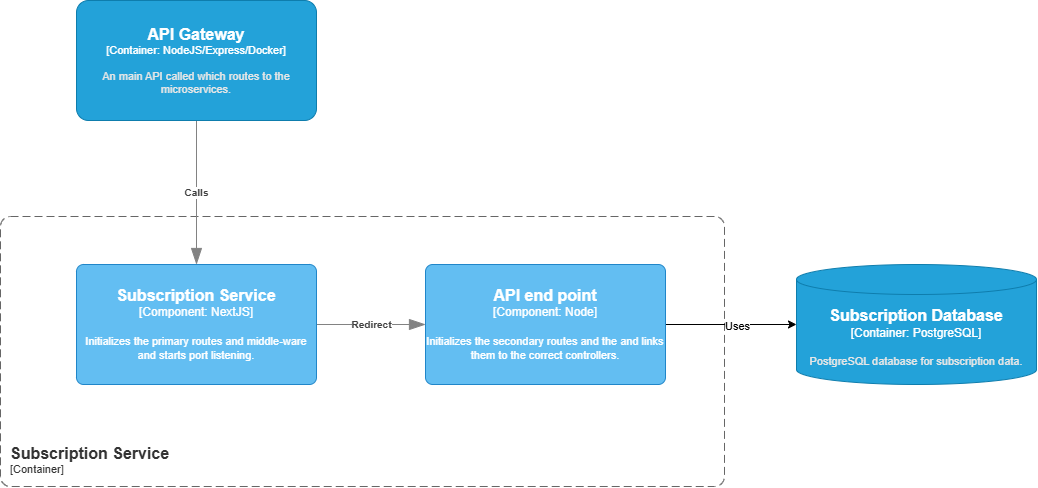

The diagram above was exported from draw.io. Its source (the exported page's mxGraphModel, read from the mxfile embedded in the PNG):
<mxGraphModel dx="-4095" dy="-1611" grid="1" gridSize="10" guides="1" tooltips="1" connect="1" arrows="1" fold="1" page="1" pageScale="1" pageWidth="1169" pageHeight="827" math="0" shadow="0">
  <root>
    <mxCell id="0" />
    <mxCell id="1" parent="0" />
    <object placeholders="1" c4Name="Subscription Service" c4Type="ContainerScopeBoundary" c4Application="Container" label="&lt;font style=&quot;font-size: 16px&quot;&gt;&lt;b&gt;&lt;div style=&quot;text-align: left&quot;&gt;%c4Name%&lt;/div&gt;&lt;/b&gt;&lt;/font&gt;&lt;div style=&quot;text-align: left&quot;&gt;[%c4Application%]&lt;/div&gt;" id="BhQhMQSGS15vLKMYWSSc-1">
      <mxCell style="rounded=1;fontSize=11;whiteSpace=wrap;html=1;dashed=1;arcSize=20;fillColor=none;strokeColor=#666666;fontColor=#333333;labelBackgroundColor=none;align=left;verticalAlign=bottom;labelBorderColor=none;spacingTop=0;spacing=10;dashPattern=8 4;metaEdit=1;rotatable=0;perimeter=rectanglePerimeter;noLabel=0;labelPadding=0;allowArrows=0;connectable=0;expand=0;recursiveResize=0;editable=1;pointerEvents=0;absoluteArcSize=1;points=[[0.25,0,0],[0.5,0,0],[0.75,0,0],[1,0.25,0],[1,0.5,0],[1,0.75,0],[0.75,1,0],[0.5,1,0],[0.25,1,0],[0,0.75,0],[0,0.5,0],[0,0.25,0]];" vertex="1" parent="1">
        <mxGeometry x="6634" y="2794" width="724" height="270" as="geometry" />
      </mxCell>
    </object>
    <mxCell id="BhQhMQSGS15vLKMYWSSc-2" style="edgeStyle=orthogonalEdgeStyle;rounded=0;orthogonalLoop=1;jettySize=auto;html=1;" edge="1" parent="1" source="BhQhMQSGS15vLKMYWSSc-4" target="BhQhMQSGS15vLKMYWSSc-8">
      <mxGeometry relative="1" as="geometry" />
    </mxCell>
    <mxCell id="BhQhMQSGS15vLKMYWSSc-3" value="Uses" style="edgeLabel;html=1;align=center;verticalAlign=middle;resizable=0;points=[];" connectable="0" vertex="1" parent="BhQhMQSGS15vLKMYWSSc-2">
      <mxGeometry x="0.0992" y="-1" relative="1" as="geometry">
        <mxPoint as="offset" />
      </mxGeometry>
    </mxCell>
    <object placeholders="1" c4Name="API end point" c4Type="Component" c4Technology="Node" c4Description="Initializes the secondary routes and the and links them to the correct controllers." label="&lt;font style=&quot;font-size: 16px&quot;&gt;&lt;b&gt;%c4Name%&lt;/b&gt;&lt;/font&gt;&lt;div&gt;[%c4Type%: %c4Technology%]&lt;/div&gt;&lt;br&gt;&lt;div&gt;&lt;font style=&quot;font-size: 11px&quot;&gt;%c4Description%&lt;/font&gt;&lt;/div&gt;" id="BhQhMQSGS15vLKMYWSSc-4">
      <mxCell style="rounded=1;whiteSpace=wrap;html=1;labelBackgroundColor=none;fillColor=#63BEF2;fontColor=#ffffff;align=center;arcSize=6;strokeColor=#2086C9;metaEdit=1;resizable=0;points=[[0.25,0,0],[0.5,0,0],[0.75,0,0],[1,0.25,0],[1,0.5,0],[1,0.75,0],[0.75,1,0],[0.5,1,0],[0.25,1,0],[0,0.75,0],[0,0.5,0],[0,0.25,0]];" vertex="1" parent="1">
        <mxGeometry x="7059" y="2842" width="240" height="120" as="geometry" />
      </mxCell>
    </object>
    <object placeholders="1" c4Type="Relationship" c4Description="Redirect" label="&lt;div style=&quot;text-align: left&quot;&gt;&lt;div style=&quot;text-align: center&quot;&gt;&lt;b&gt;%c4Description%&lt;/b&gt;&lt;/div&gt;" id="BhQhMQSGS15vLKMYWSSc-5">
      <mxCell style="endArrow=blockThin;html=1;fontSize=10;fontColor=#404040;strokeWidth=1;endFill=1;strokeColor=#828282;elbow=vertical;metaEdit=1;endSize=14;startSize=14;jumpStyle=arc;jumpSize=16;rounded=0;edgeStyle=orthogonalEdgeStyle;" edge="1" parent="1" source="BhQhMQSGS15vLKMYWSSc-6" target="BhQhMQSGS15vLKMYWSSc-4">
        <mxGeometry width="240" relative="1" as="geometry">
          <mxPoint x="7050" y="3169" as="sourcePoint" />
          <mxPoint x="7290" y="3169" as="targetPoint" />
        </mxGeometry>
      </mxCell>
    </object>
    <object placeholders="1" c4Name="Subscription Service" c4Type="Component" c4Technology="NextJS" c4Description="Initializes the primary routes and middle-ware and starts port listening." label="&lt;font style=&quot;font-size: 16px&quot;&gt;&lt;b&gt;%c4Name%&lt;/b&gt;&lt;/font&gt;&lt;div&gt;[%c4Type%: %c4Technology%]&lt;/div&gt;&lt;br&gt;&lt;div&gt;&lt;font style=&quot;font-size: 11px&quot;&gt;%c4Description%&lt;/font&gt;&lt;/div&gt;" id="BhQhMQSGS15vLKMYWSSc-6">
      <mxCell style="rounded=1;whiteSpace=wrap;html=1;labelBackgroundColor=none;fillColor=#63BEF2;fontColor=#ffffff;align=center;arcSize=6;strokeColor=#2086C9;metaEdit=1;resizable=0;points=[[0.25,0,0],[0.5,0,0],[0.75,0,0],[1,0.25,0],[1,0.5,0],[1,0.75,0],[0.75,1,0],[0.5,1,0],[0.25,1,0],[0,0.75,0],[0,0.5,0],[0,0.25,0]];" vertex="1" parent="1">
        <mxGeometry x="6710" y="2842" width="240" height="120" as="geometry" />
      </mxCell>
    </object>
    <object placeholders="1" c4Type="Relationship" c4Description="Calls" label="&lt;div style=&quot;text-align: left&quot;&gt;&lt;div style=&quot;text-align: center&quot;&gt;&lt;b&gt;%c4Description%&lt;/b&gt;&lt;/div&gt;" id="BhQhMQSGS15vLKMYWSSc-7">
      <mxCell style="endArrow=blockThin;html=1;fontSize=10;fontColor=#404040;strokeWidth=1;endFill=1;strokeColor=#828282;elbow=vertical;metaEdit=1;endSize=14;startSize=14;jumpStyle=arc;jumpSize=16;rounded=0;" edge="1" parent="1" source="BhQhMQSGS15vLKMYWSSc-9" target="BhQhMQSGS15vLKMYWSSc-6">
        <mxGeometry width="240" relative="1" as="geometry">
          <mxPoint x="6830" y="2706" as="sourcePoint" />
          <mxPoint x="7099" y="2690" as="targetPoint" />
        </mxGeometry>
      </mxCell>
    </object>
    <object placeholders="1" c4Name="Subscription Database" c4Type="Container" c4Technology="PostgreSQL" c4Description="PostgreSQL database for subscription data." label="&lt;font style=&quot;font-size: 16px&quot;&gt;&lt;b&gt;%c4Name%&lt;/b&gt;&lt;/font&gt;&lt;div&gt;[%c4Type%:&amp;nbsp;%c4Technology%]&lt;/div&gt;&lt;br&gt;&lt;div&gt;&lt;font style=&quot;font-size: 11px&quot;&gt;&lt;font color=&quot;#E6E6E6&quot;&gt;%c4Description%&lt;/font&gt;&lt;/div&gt;" id="BhQhMQSGS15vLKMYWSSc-8">
      <mxCell style="shape=cylinder3;size=15;whiteSpace=wrap;html=1;boundedLbl=1;rounded=0;labelBackgroundColor=none;fillColor=#23A2D9;fontSize=12;fontColor=#ffffff;align=center;strokeColor=#0E7DAD;metaEdit=1;points=[[0.5,0,0],[1,0.25,0],[1,0.5,0],[1,0.75,0],[0.5,1,0],[0,0.75,0],[0,0.5,0],[0,0.25,0]];resizable=0;" vertex="1" parent="1">
        <mxGeometry x="7430" y="2842" width="240" height="120" as="geometry" />
      </mxCell>
    </object>
    <object placeholders="1" c4Name="API Gateway" c4Type="Container" c4Technology="NodeJS/Express/Docker" c4Description="An main API called which routes to the microservices." label="&lt;font style=&quot;font-size: 16px&quot;&gt;&lt;b&gt;%c4Name%&lt;/b&gt;&lt;/font&gt;&lt;div&gt;[%c4Type%: %c4Technology%]&lt;/div&gt;&lt;br&gt;&lt;div&gt;&lt;font style=&quot;font-size: 11px&quot;&gt;&lt;font color=&quot;#E6E6E6&quot;&gt;%c4Description%&lt;/font&gt;&lt;/div&gt;" id="BhQhMQSGS15vLKMYWSSc-9">
      <mxCell style="rounded=1;whiteSpace=wrap;html=1;fontSize=11;labelBackgroundColor=none;fillColor=#23A2D9;fontColor=#ffffff;align=center;arcSize=10;strokeColor=#0E7DAD;metaEdit=1;resizable=0;points=[[0.25,0,0],[0.5,0,0],[0.75,0,0],[1,0.25,0],[1,0.5,0],[1,0.75,0],[0.75,1,0],[0.5,1,0],[0.25,1,0],[0,0.75,0],[0,0.5,0],[0,0.25,0]];" vertex="1" parent="1">
        <mxGeometry x="6710" y="2578" width="240" height="120" as="geometry" />
      </mxCell>
    </object>
  </root>
</mxGraphModel>